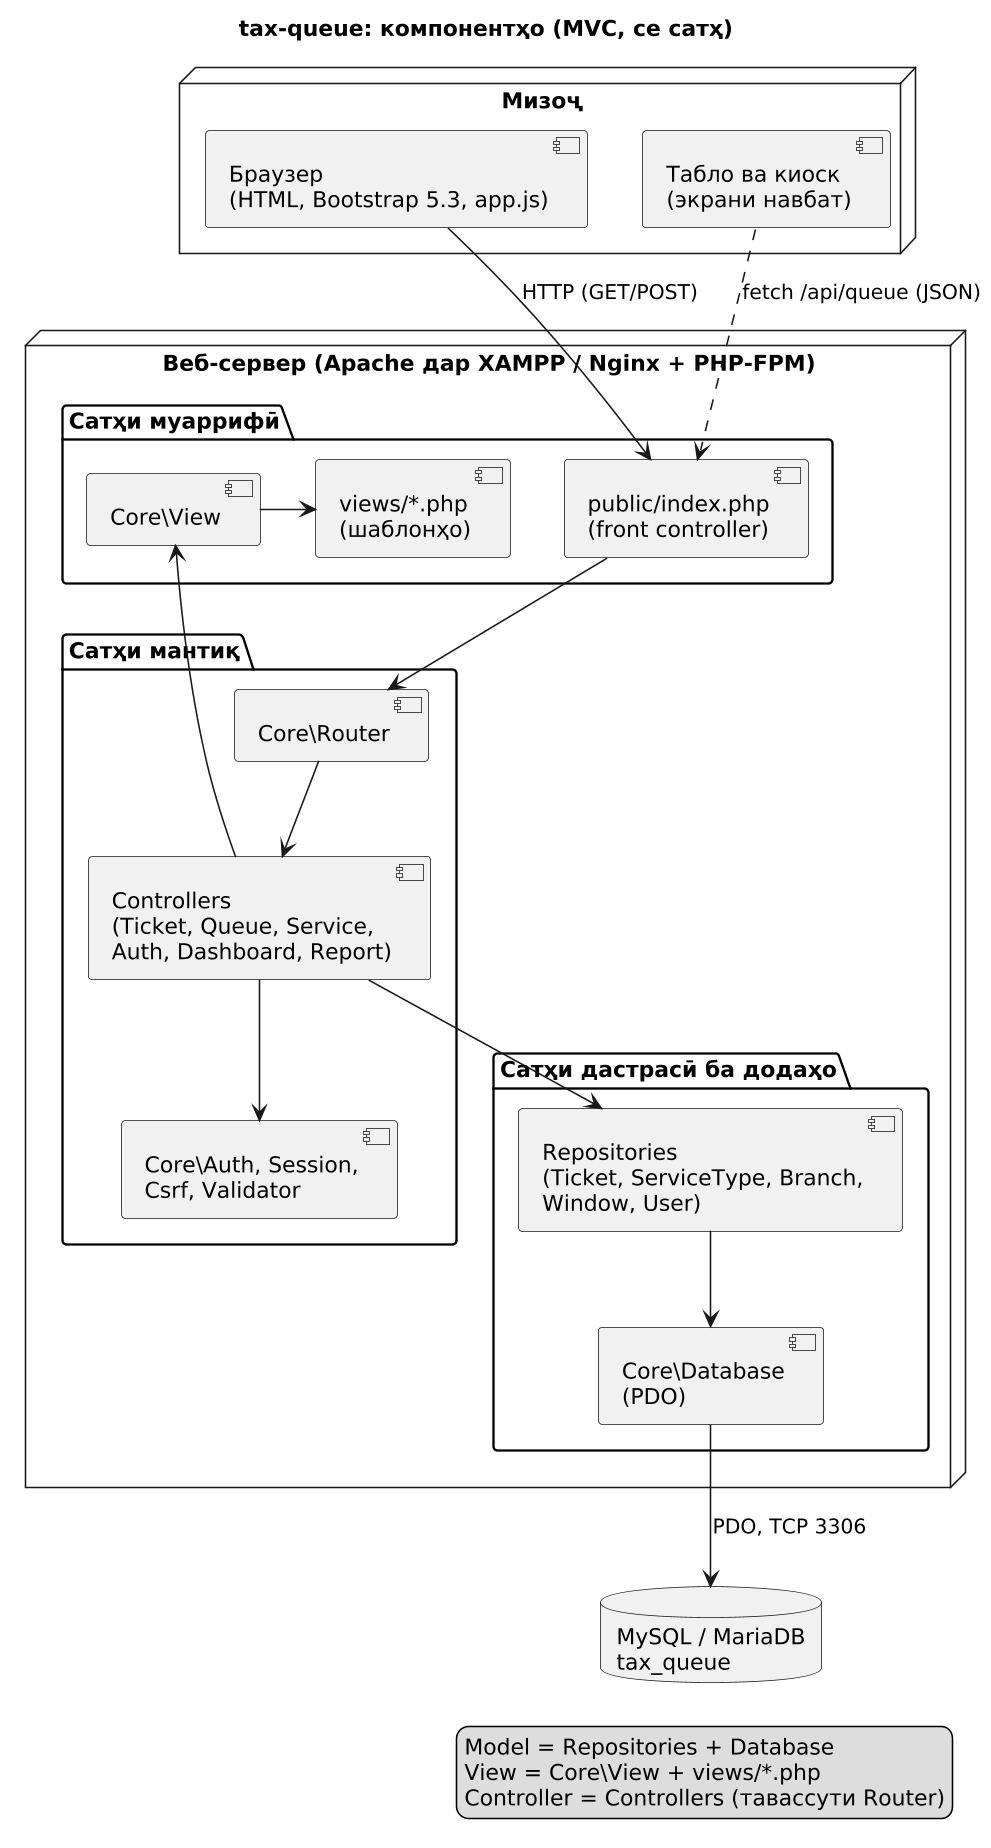

The diagram above was rendered by PlantUML. Its source (embedded in the PNG):
@startuml component
title tax-queue: компонентҳо (MVC, се сатҳ)
skinparam defaultFontName DejaVu Sans
skinparam dpi 150

node "Мизоҷ" {
  [Браузер\n(HTML, Bootstrap 5.3, app.js)] as Browser
  [Табло ва киоск\n(экрани навбат)] as Board
}

node "Веб-сервер (Apache дар XAMPP / Nginx + PHP-FPM)" {
  package "Сатҳи муаррифӣ" {
    [public/index.php\n(front controller)] as Front
    [views/*.php\n(шаблонҳо)] as Views
    [Core\\View] as View
  }
  package "Сатҳи мантиқ" {
    [Core\\Router] as Router
    [Controllers\n(Ticket, Queue, Service,\nAuth, Dashboard, Report)] as Controllers
    [Core\\Auth, Session,\nCsrf, Validator] as Services
  }
  package "Сатҳи дастрасӣ ба додаҳо" {
    [Repositories\n(Ticket, ServiceType, Branch,\nWindow, User)] as Repos
    [Core\\Database\n(PDO)] as Db
  }
}

database "MySQL / MariaDB\ntax_queue" as MySQL

Browser -down-> Front : HTTP (GET/POST)
Board .down.> Front : fetch /api/queue (JSON)
Front -down-> Router
Router -down-> Controllers
Controllers -down-> Services
Controllers -down-> Repos
Controllers -up-> View
View -right-> Views
Repos -down-> Db
Db -down-> MySQL : PDO, TCP 3306

legend right
  Model = Repositories + Database
  View = Core\View + views/*.php
  Controller = Controllers (тавассути Router)
endlegend
@enduml